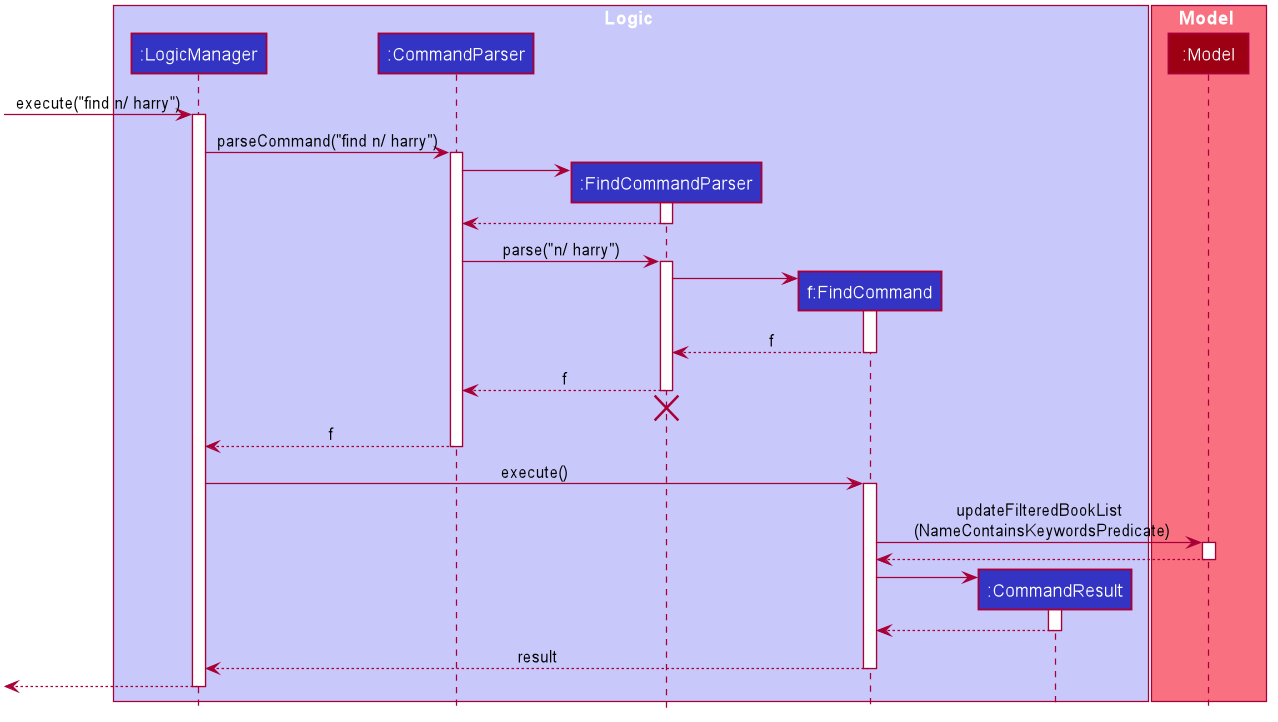

The diagram above was rendered by PlantUML. Its source (embedded in the PNG):
@startuml








skinparam BackgroundColor #FFFFFFF

skinparam Shadowing false

skinparam Class {
    FontColor #FFFFFF
    BorderThickness 1
    BorderColor #FFFFFF
    StereotypeFontColor #FFFFFF
    FontName Arial
}

skinparam Actor {
    BorderColor #000000
    Color #000000
    FontName Arial
}

skinparam Sequence {
    MessageAlign center
    BoxFontSize 15
    BoxPadding 0
    BoxFontColor #FFFFFF
    FontName Arial
}

skinparam Participant {
    FontColor #FFFFFFF
    Padding 20
}

skinparam MinClassWidth 50
skinparam ParticipantPadding 10
skinparam Shadowing false
skinparam DefaultTextAlignment center
skinparam packageStyle Rectangle

hide footbox
hide members
hide circle

box Logic #C8C8FA
participant ":LogicManager" as LogicManager #3333C4
participant ":CommandParser" as CommandParser #3333C4
participant ":FindCommandParser" as FindCommandParser #3333C4
participant "f:FindCommand" as FindCommand #3333C4
participant ":CommandResult" as CommandResult #3333C4
end box

box Model #F97181
participant ":Model" as Model #9D0012
end box

[-> LogicManager : execute("find n/ harry")
activate LogicManager

LogicManager -> CommandParser : parseCommand("find n/ harry")
activate CommandParser

create FindCommandParser
CommandParser -> FindCommandParser
activate FindCommandParser

FindCommandParser --> CommandParser
deactivate FindCommandParser

CommandParser -> FindCommandParser : parse("n/ harry")
activate FindCommandParser

create FindCommand
FindCommandParser -> FindCommand
activate FindCommand

FindCommand --> FindCommandParser : f
deactivate FindCommand

FindCommandParser --> CommandParser : f
deactivate FindCommandParser
FindCommandParser -[hidden]-> CommandParser
destroy FindCommandParser

CommandParser --> LogicManager : f
deactivate CommandParser

LogicManager -> FindCommand : execute()
activate FindCommand

FindCommand -> Model : updateFilteredBookList\n (NameContainsKeywordsPredicate)
activate Model

Model --> FindCommand
deactivate Model

create CommandResult
FindCommand -> CommandResult
activate CommandResult

CommandResult --> FindCommand
deactivate CommandResult

FindCommand --> LogicManager : result
deactivate FindCommand

[<--LogicManager
deactivate LogicManager
@enduml